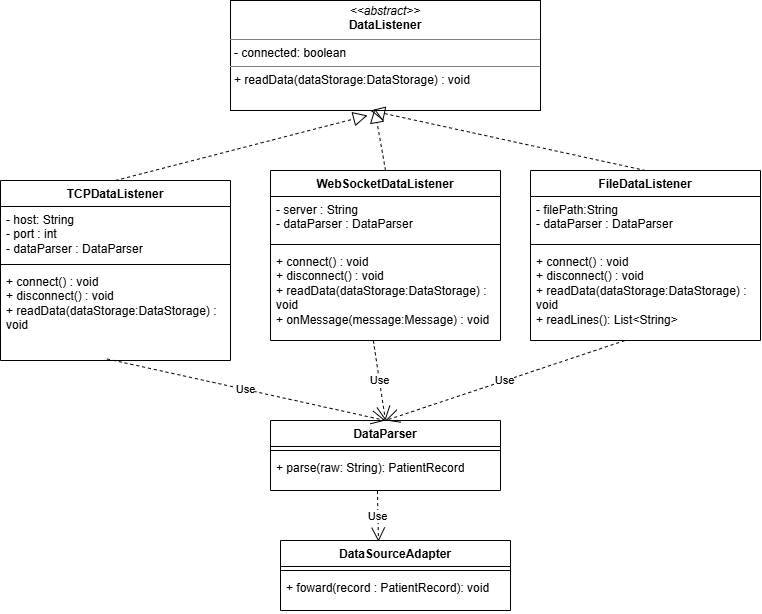

The diagram above was exported from draw.io. Its source (the exported page's mxGraphModel, read from the mxfile embedded in the PNG):
<mxGraphModel dx="813" dy="781" grid="1" gridSize="10" guides="1" tooltips="1" connect="1" arrows="1" fold="1" page="1" pageScale="1" pageWidth="827" pageHeight="1169" math="0" shadow="0">
  <root>
    <mxCell id="0" />
    <mxCell id="1" parent="0" />
    <mxCell id="GnUH49luddd_H9R7-MM--1" parent="1" style="verticalAlign=top;align=left;overflow=fill;html=1;whiteSpace=wrap;" value="&lt;p style=&quot;margin:0px;margin-top:4px;text-align:center;&quot;&gt;&lt;i&gt;&amp;lt;&amp;lt;abstract&amp;gt;&amp;gt;&lt;/i&gt;&lt;br&gt;&lt;b&gt;DataListener&lt;/b&gt;&lt;/p&gt;&lt;hr size=&quot;1&quot; style=&quot;border-style:solid;&quot;&gt;&lt;p style=&quot;margin:0px;margin-left:4px;&quot;&gt;- connected: boolean&lt;/p&gt;&lt;hr size=&quot;1&quot; style=&quot;border-style:solid;&quot;&gt;&lt;p style=&quot;margin:0px;margin-left:4px;&quot;&gt;+ readData(dataStorage:DataStorage) : void&lt;/p&gt;" vertex="1">
      <mxGeometry height="110" width="310" x="280" y="60" as="geometry" />
    </mxCell>
    <mxCell id="GnUH49luddd_H9R7-MM--2" parent="1" style="swimlane;fontStyle=1;align=center;verticalAlign=top;childLayout=stackLayout;horizontal=1;startSize=26;horizontalStack=0;resizeParent=1;resizeParentMax=0;resizeLast=0;collapsible=1;marginBottom=0;whiteSpace=wrap;html=1;" value="TCPDataListener" vertex="1">
      <mxGeometry height="180" width="230" x="50" y="240" as="geometry" />
    </mxCell>
    <mxCell id="GnUH49luddd_H9R7-MM--3" parent="GnUH49luddd_H9R7-MM--2" style="text;strokeColor=none;fillColor=none;align=left;verticalAlign=top;spacingLeft=4;spacingRight=4;overflow=hidden;rotatable=0;points=[[0,0.5],[1,0.5]];portConstraint=eastwest;whiteSpace=wrap;html=1;" value="- host: String&lt;div&gt;&lt;span style=&quot;background-color: transparent; color: light-dark(rgb(0, 0, 0), rgb(255, 255, 255));&quot;&gt;- port : int&lt;/span&gt;&lt;/div&gt;&lt;div&gt;&lt;span style=&quot;background-color: transparent; color: light-dark(rgb(0, 0, 0), rgb(255, 255, 255));&quot;&gt;- dataParser : DataParser&lt;/span&gt;&lt;/div&gt;" vertex="1">
      <mxGeometry height="54" width="230" y="26" as="geometry" />
    </mxCell>
    <mxCell id="GnUH49luddd_H9R7-MM--4" parent="GnUH49luddd_H9R7-MM--2" style="line;strokeWidth=1;fillColor=none;align=left;verticalAlign=middle;spacingTop=-1;spacingLeft=3;spacingRight=3;rotatable=0;labelPosition=right;points=[];portConstraint=eastwest;strokeColor=inherit;" value="" vertex="1">
      <mxGeometry height="8" width="230" y="80" as="geometry" />
    </mxCell>
    <mxCell id="GnUH49luddd_H9R7-MM--5" parent="GnUH49luddd_H9R7-MM--2" style="text;strokeColor=none;fillColor=none;align=left;verticalAlign=top;spacingLeft=4;spacingRight=4;overflow=hidden;rotatable=0;points=[[0,0.5],[1,0.5]];portConstraint=eastwest;whiteSpace=wrap;html=1;" value="+ connect() : void&lt;div&gt;+ disconnect() : void&lt;/div&gt;&lt;div&gt;+ readData(dataStorage:DataStorage) : void&lt;/div&gt;" vertex="1">
      <mxGeometry height="92" width="230" y="88" as="geometry" />
    </mxCell>
    <mxCell id="GnUH49luddd_H9R7-MM--6" parent="1" style="swimlane;fontStyle=1;align=center;verticalAlign=top;childLayout=stackLayout;horizontal=1;startSize=26;horizontalStack=0;resizeParent=1;resizeParentMax=0;resizeLast=0;collapsible=1;marginBottom=0;whiteSpace=wrap;html=1;" value="WebSocketDataListener" vertex="1">
      <mxGeometry height="170" width="230" x="320" y="230" as="geometry" />
    </mxCell>
    <mxCell id="GnUH49luddd_H9R7-MM--7" parent="GnUH49luddd_H9R7-MM--6" style="text;strokeColor=none;fillColor=none;align=left;verticalAlign=top;spacingLeft=4;spacingRight=4;overflow=hidden;rotatable=0;points=[[0,0.5],[1,0.5]];portConstraint=eastwest;whiteSpace=wrap;html=1;" value="- server : String&lt;div&gt;- dataParser : DataParser&lt;/div&gt;" vertex="1">
      <mxGeometry height="44" width="230" y="26" as="geometry" />
    </mxCell>
    <mxCell id="GnUH49luddd_H9R7-MM--8" parent="GnUH49luddd_H9R7-MM--6" style="line;strokeWidth=1;fillColor=none;align=left;verticalAlign=middle;spacingTop=-1;spacingLeft=3;spacingRight=3;rotatable=0;labelPosition=right;points=[];portConstraint=eastwest;strokeColor=inherit;" value="" vertex="1">
      <mxGeometry height="8" width="230" y="70" as="geometry" />
    </mxCell>
    <mxCell id="GnUH49luddd_H9R7-MM--9" parent="GnUH49luddd_H9R7-MM--6" style="text;strokeColor=none;fillColor=none;align=left;verticalAlign=top;spacingLeft=4;spacingRight=4;overflow=hidden;rotatable=0;points=[[0,0.5],[1,0.5]];portConstraint=eastwest;whiteSpace=wrap;html=1;" value="+ connect() : void&lt;div&gt;+ disconnect() : void&lt;/div&gt;&lt;div&gt;+ readData(dataStorage:DataStorage) : void&lt;/div&gt;&lt;div&gt;+ onMessage(message:Message) : void&lt;/div&gt;" vertex="1">
      <mxGeometry height="92" width="230" y="78" as="geometry" />
    </mxCell>
    <mxCell id="GnUH49luddd_H9R7-MM--10" parent="1" style="swimlane;fontStyle=1;align=center;verticalAlign=top;childLayout=stackLayout;horizontal=1;startSize=26;horizontalStack=0;resizeParent=1;resizeParentMax=0;resizeLast=0;collapsible=1;marginBottom=0;whiteSpace=wrap;html=1;" value="FileDataListener" vertex="1">
      <mxGeometry height="170" width="230" x="580" y="230" as="geometry" />
    </mxCell>
    <mxCell id="GnUH49luddd_H9R7-MM--11" parent="GnUH49luddd_H9R7-MM--10" style="text;strokeColor=none;fillColor=none;align=left;verticalAlign=top;spacingLeft=4;spacingRight=4;overflow=hidden;rotatable=0;points=[[0,0.5],[1,0.5]];portConstraint=eastwest;whiteSpace=wrap;html=1;" value="- filePath:String&lt;div&gt;- dataParser : DataParser&lt;/div&gt;" vertex="1">
      <mxGeometry height="44" width="230" y="26" as="geometry" />
    </mxCell>
    <mxCell id="GnUH49luddd_H9R7-MM--12" parent="GnUH49luddd_H9R7-MM--10" style="line;strokeWidth=1;fillColor=none;align=left;verticalAlign=middle;spacingTop=-1;spacingLeft=3;spacingRight=3;rotatable=0;labelPosition=right;points=[];portConstraint=eastwest;strokeColor=inherit;" value="" vertex="1">
      <mxGeometry height="8" width="230" y="70" as="geometry" />
    </mxCell>
    <mxCell id="GnUH49luddd_H9R7-MM--13" parent="GnUH49luddd_H9R7-MM--10" style="text;strokeColor=none;fillColor=none;align=left;verticalAlign=top;spacingLeft=4;spacingRight=4;overflow=hidden;rotatable=0;points=[[0,0.5],[1,0.5]];portConstraint=eastwest;whiteSpace=wrap;html=1;" value="+ connect() : void&lt;div&gt;+ disconnect() : void&lt;/div&gt;&lt;div&gt;+ readData(dataStorage:DataStorage) : void&lt;/div&gt;&lt;div&gt;+ readLines(): List&amp;lt;String&amp;gt;&lt;/div&gt;" vertex="1">
      <mxGeometry height="92" width="230" y="78" as="geometry" />
    </mxCell>
    <mxCell id="GnUH49luddd_H9R7-MM--14" parent="1" style="swimlane;fontStyle=1;align=center;verticalAlign=top;childLayout=stackLayout;horizontal=1;startSize=26;horizontalStack=0;resizeParent=1;resizeParentMax=0;resizeLast=0;collapsible=1;marginBottom=0;whiteSpace=wrap;html=1;" value="DataParser" vertex="1">
      <mxGeometry height="70" width="230" x="320" y="480" as="geometry" />
    </mxCell>
    <mxCell id="GnUH49luddd_H9R7-MM--16" parent="GnUH49luddd_H9R7-MM--14" style="line;strokeWidth=1;fillColor=none;align=left;verticalAlign=middle;spacingTop=-1;spacingLeft=3;spacingRight=3;rotatable=0;labelPosition=right;points=[];portConstraint=eastwest;strokeColor=inherit;" value="" vertex="1">
      <mxGeometry height="8" width="230" y="26" as="geometry" />
    </mxCell>
    <mxCell id="GnUH49luddd_H9R7-MM--17" parent="GnUH49luddd_H9R7-MM--14" style="text;strokeColor=none;fillColor=none;align=left;verticalAlign=top;spacingLeft=4;spacingRight=4;overflow=hidden;rotatable=0;points=[[0,0.5],[1,0.5]];portConstraint=eastwest;whiteSpace=wrap;html=1;" value="&lt;div&gt;+ parse(raw: String): PatientRecord&lt;/div&gt;" vertex="1">
      <mxGeometry height="36" width="230" y="34" as="geometry" />
    </mxCell>
    <mxCell id="GnUH49luddd_H9R7-MM--19" parent="1" style="swimlane;fontStyle=1;align=center;verticalAlign=top;childLayout=stackLayout;horizontal=1;startSize=26;horizontalStack=0;resizeParent=1;resizeParentMax=0;resizeLast=0;collapsible=1;marginBottom=0;whiteSpace=wrap;html=1;" value="DataSourceAdapter" vertex="1">
      <mxGeometry height="70" width="230" x="330" y="600" as="geometry" />
    </mxCell>
    <mxCell id="GnUH49luddd_H9R7-MM--20" parent="GnUH49luddd_H9R7-MM--19" style="line;strokeWidth=1;fillColor=none;align=left;verticalAlign=middle;spacingTop=-1;spacingLeft=3;spacingRight=3;rotatable=0;labelPosition=right;points=[];portConstraint=eastwest;strokeColor=inherit;" value="" vertex="1">
      <mxGeometry height="8" width="230" y="26" as="geometry" />
    </mxCell>
    <mxCell id="GnUH49luddd_H9R7-MM--21" parent="GnUH49luddd_H9R7-MM--19" style="text;strokeColor=none;fillColor=none;align=left;verticalAlign=top;spacingLeft=4;spacingRight=4;overflow=hidden;rotatable=0;points=[[0,0.5],[1,0.5]];portConstraint=eastwest;whiteSpace=wrap;html=1;" value="&lt;div&gt;+ foward(record : PatientRecord): void&lt;/div&gt;" vertex="1">
      <mxGeometry height="36" width="230" y="34" as="geometry" />
    </mxCell>
    <mxCell id="GnUH49luddd_H9R7-MM--22" edge="1" parent="1" source="GnUH49luddd_H9R7-MM--2" style="endArrow=block;dashed=1;endFill=0;endSize=12;html=1;rounded=0;exitX=0.5;exitY=0;exitDx=0;exitDy=0;entryX=0.442;entryY=1.045;entryDx=0;entryDy=0;entryPerimeter=0;" target="GnUH49luddd_H9R7-MM--1" value="">
      <mxGeometry relative="1" width="160" as="geometry">
        <mxPoint x="330" y="420" as="sourcePoint" />
        <mxPoint x="490" y="420" as="targetPoint" />
      </mxGeometry>
    </mxCell>
    <mxCell id="GnUH49luddd_H9R7-MM--23" edge="1" parent="1" source="GnUH49luddd_H9R7-MM--6" style="endArrow=block;dashed=1;endFill=0;endSize=12;html=1;rounded=0;entryX=0.465;entryY=0.982;entryDx=0;entryDy=0;entryPerimeter=0;exitX=0.5;exitY=0;exitDx=0;exitDy=0;" target="GnUH49luddd_H9R7-MM--1" value="">
      <mxGeometry relative="1" width="160" as="geometry">
        <mxPoint x="430" y="220" as="sourcePoint" />
        <mxPoint x="427" y="185" as="targetPoint" />
      </mxGeometry>
    </mxCell>
    <mxCell id="GnUH49luddd_H9R7-MM--24" edge="1" parent="1" source="GnUH49luddd_H9R7-MM--10" style="endArrow=block;dashed=1;endFill=0;endSize=12;html=1;rounded=0;exitX=0.5;exitY=0;exitDx=0;exitDy=0;" value="">
      <mxGeometry relative="1" width="160" as="geometry">
        <mxPoint x="175" y="250" as="sourcePoint" />
        <mxPoint x="420" y="170" as="targetPoint" />
      </mxGeometry>
    </mxCell>
    <mxCell id="GnUH49luddd_H9R7-MM--25" edge="1" parent="1" source="GnUH49luddd_H9R7-MM--13" style="endArrow=open;endSize=12;dashed=1;html=1;rounded=0;exitX=0.41;exitY=1.001;exitDx=0;exitDy=0;exitPerimeter=0;entryX=0.5;entryY=0;entryDx=0;entryDy=0;" target="GnUH49luddd_H9R7-MM--14" value="Use">
      <mxGeometry relative="1" width="160" as="geometry">
        <mxPoint x="360" y="450" as="sourcePoint" />
        <mxPoint x="520" y="450" as="targetPoint" />
      </mxGeometry>
    </mxCell>
    <mxCell id="GnUH49luddd_H9R7-MM--26" edge="1" parent="1" source="GnUH49luddd_H9R7-MM--9" style="endArrow=open;endSize=12;dashed=1;html=1;rounded=0;exitX=0.447;exitY=1.001;exitDx=0;exitDy=0;exitPerimeter=0;entryX=0.5;entryY=0;entryDx=0;entryDy=0;" target="GnUH49luddd_H9R7-MM--14" value="Use">
      <mxGeometry relative="1" width="160" as="geometry">
        <mxPoint x="360" y="450" as="sourcePoint" />
        <mxPoint x="520" y="450" as="targetPoint" />
      </mxGeometry>
    </mxCell>
    <mxCell id="GnUH49luddd_H9R7-MM--27" edge="1" parent="1" source="GnUH49luddd_H9R7-MM--5" style="endArrow=open;endSize=12;dashed=1;html=1;rounded=0;exitX=0.463;exitY=0.983;exitDx=0;exitDy=0;exitPerimeter=0;entryX=0.5;entryY=0;entryDx=0;entryDy=0;" target="GnUH49luddd_H9R7-MM--14" value="Use">
      <mxGeometry relative="1" width="160" as="geometry">
        <mxPoint x="360" y="450" as="sourcePoint" />
        <mxPoint x="520" y="450" as="targetPoint" />
      </mxGeometry>
    </mxCell>
    <mxCell id="GnUH49luddd_H9R7-MM--28" edge="1" parent="1" source="GnUH49luddd_H9R7-MM--17" style="endArrow=open;endSize=12;dashed=1;html=1;rounded=0;exitX=0.465;exitY=1.016;exitDx=0;exitDy=0;exitPerimeter=0;entryX=0.426;entryY=0.016;entryDx=0;entryDy=0;entryPerimeter=0;" target="GnUH49luddd_H9R7-MM--19" value="Use">
      <mxGeometry relative="1" width="160" as="geometry">
        <mxPoint x="360" y="450" as="sourcePoint" />
        <mxPoint x="520" y="450" as="targetPoint" />
      </mxGeometry>
    </mxCell>
  </root>
</mxGraphModel>